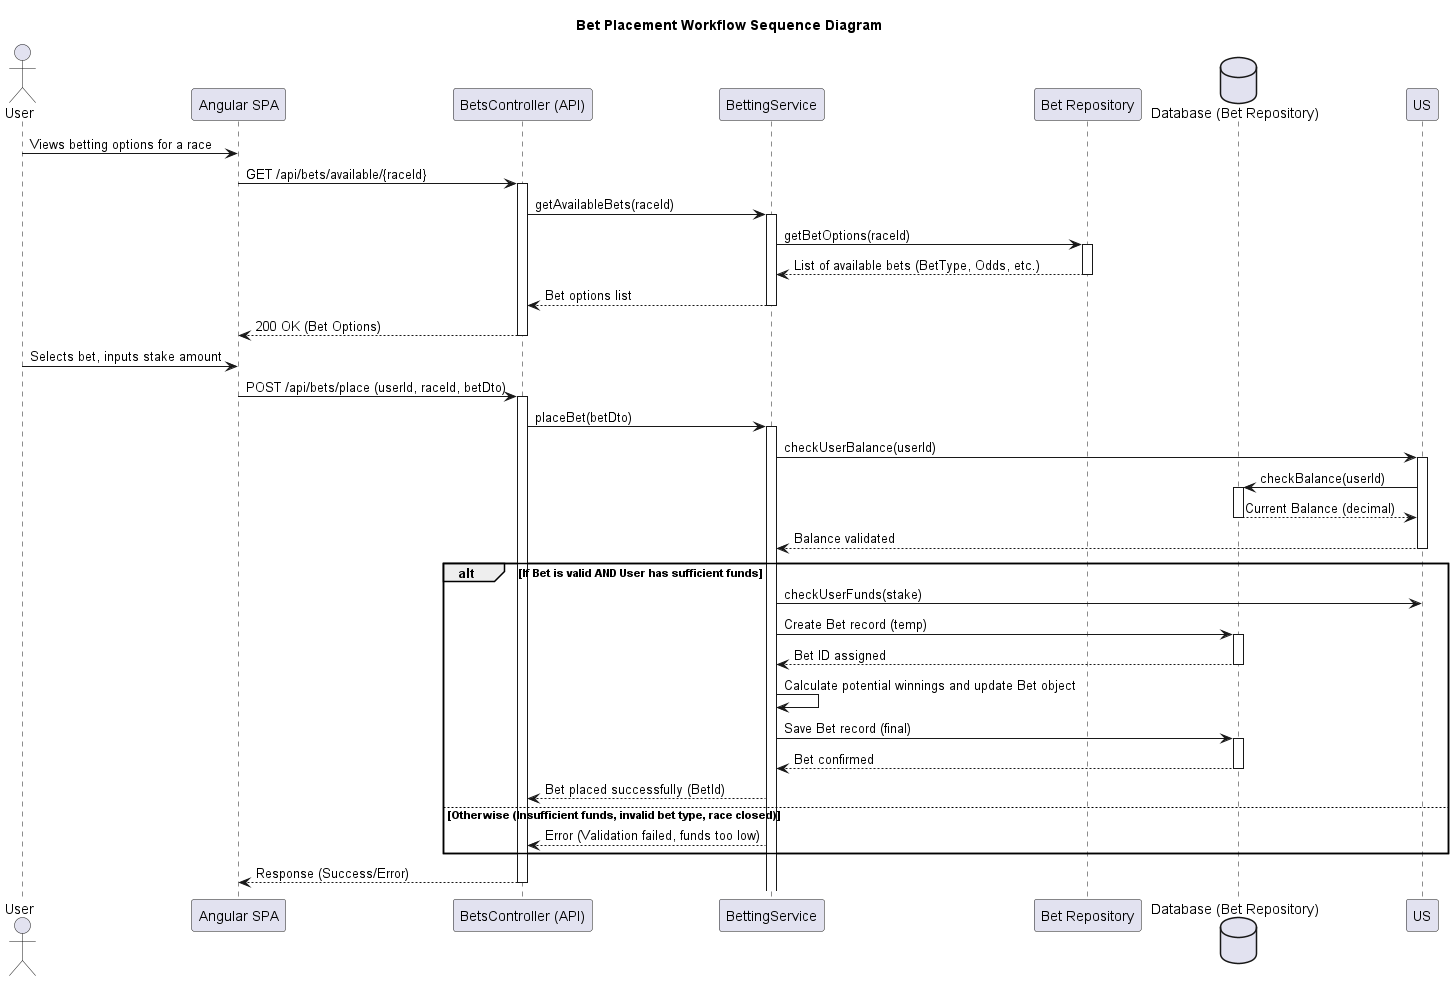

The diagram above was rendered by PlantUML. Its source (embedded in the PNG):
@startuml
title Bet Placement Workflow Sequence Diagram

actor User
participant "Angular SPA" as SPA
participant "BetsController (API)" as API
participant "BettingService" as BS
participant "Bet Repository" as BR
database "Database (Bet Repository)" as DB

User -> SPA : Views betting options for a race
SPA -> API : GET /api/bets/available/{raceId}
activate API
API -> BS : getAvailableBets(raceId)
activate BS

BS -> BR : getBetOptions(raceId)
activate BR
BR --> BS : List of available bets (BetType, Odds, etc.)
deactivate BR

BS --> API : Bet options list
deactivate BS
API --> SPA : 200 OK (Bet Options)
deactivate API

User -> SPA : Selects bet, inputs stake amount
SPA -> API : POST /api/bets/place (userId, raceId, betDto)
activate API
API -> BS : placeBet(betDto)
activate BS

BS -> US : checkUserBalance(userId)
activate US
US -> DB : checkBalance(userId)
activate DB
DB --> US : Current Balance (decimal)
deactivate DB
US --> BS : Balance validated
deactivate US

alt If Bet is valid AND User has sufficient funds
  BS -> US : checkUserFunds(stake)
  BS -> DB : Create Bet record (temp)
  activate DB
  DB --> BS : Bet ID assigned
  deactivate DB
  BS -> BS : Calculate potential winnings and update Bet object
  BS -> DB : Save Bet record (final)
  activate DB
  DB --> BS : Bet confirmed
  deactivate DB
  BS --> API : Bet placed successfully (BetId)
else Otherwise (Insufficient funds, invalid bet type, race closed)
  BS --> API : Error (Validation failed, funds too low)
end

API --> SPA : Response (Success/Error)
deactivate API
@enduml